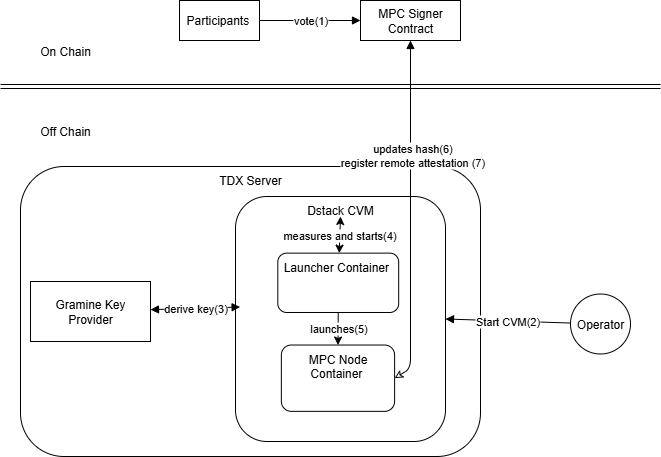

The diagram above was exported from draw.io. Its source (the exported page's mxGraphModel, read from the mxfile embedded in the PNG):
<mxGraphModel dx="946" dy="563" grid="1" gridSize="10" guides="1" tooltips="1" connect="1" arrows="1" fold="1" page="1" pageScale="1" pageWidth="1169" pageHeight="827" background="#ffffff" math="0" shadow="0">
  <root>
    <mxCell id="0" />
    <mxCell id="1" parent="0" />
    <mxCell id="2" value="Participants&amp;nbsp;" style="shape=rectangle;whiteSpace=wrap;html=1;" parent="1" vertex="1">
      <mxGeometry x="279" y="34" width="80" height="40" as="geometry" />
    </mxCell>
    <mxCell id="3" value="MPC Signer Contract" style="shape=rectangle;whiteSpace=wrap;html=1;" parent="1" vertex="1">
      <mxGeometry x="460" y="34" width="100" height="40" as="geometry" />
    </mxCell>
    <mxCell id="4" value="Operator" style="shape=ellipse;whiteSpace=wrap;html=1;" parent="1" vertex="1">
      <mxGeometry x="670" y="327.5" width="60" height="60" as="geometry" />
    </mxCell>
    <mxCell id="7" value="vote(1)" style="endArrow=block;html=1;" parent="1" source="2" target="3" edge="1">
      <mxGeometry relative="1" as="geometry" />
    </mxCell>
    <mxCell id="KbUGzsUVGDjYmkY0TRU--17" value="" style="shape=link;html=1;rounded=0;" edge="1" parent="1">
      <mxGeometry width="100" relative="1" as="geometry">
        <mxPoint x="100" y="120" as="sourcePoint" />
        <mxPoint x="760" y="120" as="targetPoint" />
      </mxGeometry>
    </mxCell>
    <mxCell id="KbUGzsUVGDjYmkY0TRU--19" value="On Chain" style="text;strokeColor=none;align=center;fillColor=none;html=1;verticalAlign=middle;whiteSpace=wrap;rounded=0;" vertex="1" parent="1">
      <mxGeometry x="120" y="70" width="90" height="30" as="geometry" />
    </mxCell>
    <mxCell id="KbUGzsUVGDjYmkY0TRU--20" value="" style="group" vertex="1" connectable="0" parent="1">
      <mxGeometry x="280" y="200" width="310" height="290" as="geometry" />
    </mxCell>
    <mxCell id="KbUGzsUVGDjYmkY0TRU--15" value="TDX Server" style="rounded=1;whiteSpace=wrap;html=1;verticalAlign=top;" vertex="1" parent="KbUGzsUVGDjYmkY0TRU--20">
      <mxGeometry x="-160" width="460" height="290" as="geometry" />
    </mxCell>
    <mxCell id="KbUGzsUVGDjYmkY0TRU--12" value="Dstack CVM" style="shape=rectangle;rounded=1;whiteSpace=wrap;html=1;align=center;verticalAlign=top;" vertex="1" parent="KbUGzsUVGDjYmkY0TRU--20">
      <mxGeometry x="55" y="30" width="210" height="245" as="geometry" />
    </mxCell>
    <mxCell id="KbUGzsUVGDjYmkY0TRU--13" value="Launcher Container&amp;nbsp;" style="shape=rectangle;rounded=1;whiteSpace=wrap;html=1;verticalAlign=top;" vertex="1" parent="KbUGzsUVGDjYmkY0TRU--12">
      <mxGeometry x="42.30314136781355" y="56.62056737588652" width="120.88257347019564" height="59.36761229314421" as="geometry" />
    </mxCell>
    <mxCell id="KbUGzsUVGDjYmkY0TRU--14" value="MPC Node Container&amp;nbsp;" style="shape=rectangle;rounded=1;whiteSpace=wrap;html=1;verticalAlign=top;" vertex="1" parent="KbUGzsUVGDjYmkY0TRU--12">
      <mxGeometry x="45.85090114691426" y="148.53191489361703" width="113.26160567995632" height="66.3168085106383" as="geometry" />
    </mxCell>
    <mxCell id="KbUGzsUVGDjYmkY0TRU--16" value="launches(5)" style="endArrow=classic;html=1;rounded=0;exitX=0.5;exitY=1;exitDx=0;exitDy=0;entryX=0.5;entryY=0;entryDx=0;entryDy=0;" edge="1" parent="KbUGzsUVGDjYmkY0TRU--12" source="KbUGzsUVGDjYmkY0TRU--13" target="KbUGzsUVGDjYmkY0TRU--14">
      <mxGeometry width="50" height="50" relative="1" as="geometry">
        <mxPoint x="104.54709056881788" y="-29.683806146572106" as="sourcePoint" />
        <mxPoint x="148.10837830582528" y="-89.0514184397163" as="targetPoint" />
      </mxGeometry>
    </mxCell>
    <mxCell id="5" value="Gramine Key Provider" style="shape=rectangle;whiteSpace=wrap;html=1;" parent="KbUGzsUVGDjYmkY0TRU--20" vertex="1">
      <mxGeometry x="-150" y="115" width="120" height="60" as="geometry" />
    </mxCell>
    <mxCell id="10" value="derive key(3)" style="endArrow=block;html=1;entryX=0.022;entryY=0.451;entryDx=0;entryDy=0;entryPerimeter=0;startArrow=block;startFill=1;" parent="KbUGzsUVGDjYmkY0TRU--20" source="5" target="KbUGzsUVGDjYmkY0TRU--12" edge="1">
      <mxGeometry relative="1" as="geometry">
        <mxPoint x="-10" y="90" as="targetPoint" />
      </mxGeometry>
    </mxCell>
    <mxCell id="9" value="" style="endArrow=block;html=1;startArrow=classic;startFill=0;exitX=1;exitY=0.5;exitDx=0;exitDy=0;entryX=0.5;entryY=1;entryDx=0;entryDy=0;" parent="1" source="KbUGzsUVGDjYmkY0TRU--14" target="3" edge="1">
      <mxGeometry relative="1" as="geometry">
        <mxPoint x="510" y="380" as="sourcePoint" />
        <mxPoint x="530" y="90" as="targetPoint" />
        <Array as="points">
          <mxPoint x="510" y="402" />
        </Array>
      </mxGeometry>
    </mxCell>
    <mxCell id="KbUGzsUVGDjYmkY0TRU--29" value="updates hash(6)&lt;br&gt;register remote attestation (7)" style="edgeLabel;html=1;align=center;verticalAlign=middle;resizable=0;points=[];" vertex="1" connectable="0" parent="9">
      <mxGeometry x="0.337" y="-1" relative="1" as="geometry">
        <mxPoint as="offset" />
      </mxGeometry>
    </mxCell>
    <mxCell id="KbUGzsUVGDjYmkY0TRU--23" value="Off Chain" style="text;strokeColor=none;align=center;fillColor=none;html=1;verticalAlign=middle;whiteSpace=wrap;rounded=0;" vertex="1" parent="1">
      <mxGeometry x="120" y="150" width="90" height="30" as="geometry" />
    </mxCell>
    <mxCell id="11" value="Start CVM(2)" style="endArrow=block;html=1;entryX=1;entryY=0.5;entryDx=0;entryDy=0;align=center;labelPosition=right;verticalLabelPosition=middle;verticalAlign=middle;" parent="1" source="4" target="KbUGzsUVGDjYmkY0TRU--12" edge="1">
      <mxGeometry relative="1" as="geometry">
        <mxPoint x="580" y="410" as="targetPoint" />
      </mxGeometry>
    </mxCell>
    <mxCell id="KbUGzsUVGDjYmkY0TRU--30" value="measures and starts(4)" style="endArrow=classic;startArrow=classic;html=1;rounded=0;" edge="1" parent="1" source="KbUGzsUVGDjYmkY0TRU--13">
      <mxGeometry width="50" height="50" relative="1" as="geometry">
        <mxPoint x="390" y="300" as="sourcePoint" />
        <mxPoint x="440" y="250" as="targetPoint" />
      </mxGeometry>
    </mxCell>
  </root>
</mxGraphModel>